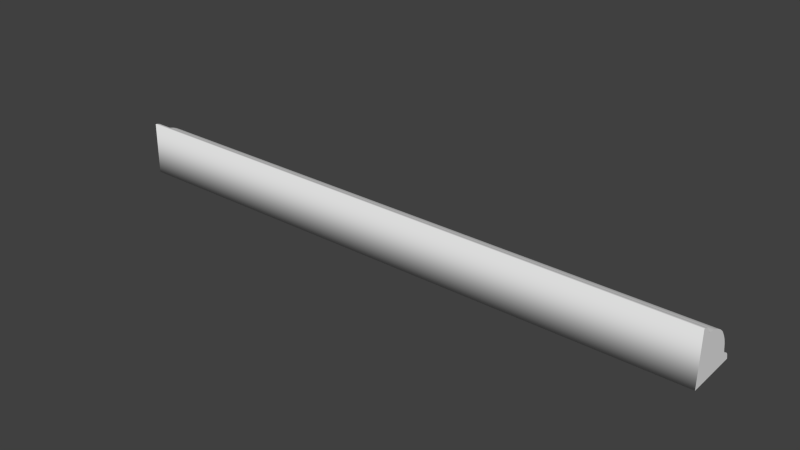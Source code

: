 # Source: Detail_R3.blend  (saved by Blender 2.76.0; exported with 4.5.12 LTS)
import bpy
from mathutils import Matrix  # noqa: F401  (used for matrix-valued properties, if any)

bpy.ops.wm.read_factory_settings(use_empty=True)
scene = bpy.context.scene
scene.name = 'Scene'

# ---- collections
col_collection_1 = bpy.data.collections.new('Collection 1'); scene.collection.children.link(col_collection_1)

# ---- world
world_world = bpy.data.worlds.new('World'); scene.world = world_world
world_world.color = (0.05088, 0.05088, 0.05088)
world_world.use_sun_shadow = False
world_world.sun_shadow_jitter_overblur = 0.0
world_world.cycles.sampling_method = 'MANUAL'
world_world.cycles.sample_map_resolution = 256

# ---- meshes
me_base_point = bpy.data.meshes.new('Base Point')
me_base_point.from_pydata([(0.0, 0.0, 0.0)], [], [])
me_base_point.use_remesh_preserve_volume = False
me_base_point.use_remesh_preserve_attributes = False
me_base_point.use_mirror_vertex_groups = False
me_base_point.update()
me_new_mesh = bpy.data.meshes.new('New Mesh')
me_new_mesh.from_pydata([(4.441e-16, -3.93e-09, 1.178e-08), (0.508, 5.994e-08, 1.252e-08), (-5.821e-11, 0.0005259, 0.04445), (-2.328e-10, 0.00208, 0.04423), (-2.328e-10, 0.003364, 0.04391), (-4.657e-10, 0.00441, 0.04352), (-4.657e-10, 0.005248, 0.04306), (-4.657e-10, 0.005908, 0.04254), (-4.657e-10, 0.006423, 0.04197), (-4.657e-10, 0.006823, 0.04138), (-4.657e-10, 0.007139, 0.04076), (-4.657e-10, 0.007401, 0.04013), (-4.657e-10, 0.007641, 0.0395), (-9.313e-10, 0.00789, 0.03888), (-9.313e-10, 0.008179, 0.03829), (-9.313e-10, 0.00902, 0.03784), (-9.313e-10, 0.01004, 0.03752), (-9.313e-10, 0.01124, 0.03728), (-9.313e-10, 0.01262, 0.03705), (-9.313e-10, 0.01415, 0.03678), (-1.863e-09, 0.01585, 0.03641), (-1.863e-09, 0.01771, 0.0359), (-1.863e-09, 0.01971, 0.03518), (-1.863e-09, 0.02187, 0.03421), (-1.863e-09, 0.02416, 0.03291), (-1.863e-09, 0.02659, 0.03125), (0.508, 0.0005259, 0.04445), (0.508, 0.00208, 0.04423), (0.508, 0.003364, 0.04391), (0.508, 0.00441, 0.04352), (0.508, 0.005248, 0.04306), (0.508, 0.005908, 0.04254), (0.508, 0.006423, 0.04197), (0.508, 0.006823, 0.04138), (0.508, 0.007139, 0.04076), (0.508, 0.007401, 0.04013), (0.508, 0.007641, 0.0395), (0.508, 0.00789, 0.03888), (0.508, 0.008179, 0.03829), (0.508, 0.00902, 0.03784), (0.508, 0.01004, 0.03752), (0.508, 0.01124, 0.03728), (0.508, 0.01262, 0.03705), (0.508, 0.01415, 0.03678), (0.508, 0.01585, 0.03641), (0.508, 0.01771, 0.0359), (0.508, 0.01971, 0.03518), (0.508, 0.02187, 0.03421), (0.508, 0.02416, 0.03291), (0.508, 0.02659, 0.03125), (-3.725e-09, 0.04445, 0.0005539), (-3.725e-09, 0.04423, 0.002107), (-3.725e-09, 0.04391, 0.003391), (-3.725e-09, 0.04352, 0.004435), (-3.725e-09, 0.04306, 0.005273), (-3.725e-09, 0.04254, 0.005933), (-3.725e-09, 0.04197, 0.006447), (-3.725e-09, 0.04137, 0.006847), (-3.725e-09, 0.04075, 0.007162), (-3.725e-09, 0.04012, 0.007425), (-3.725e-09, 0.0395, 0.007665), (-3.725e-09, 0.03888, 0.007913), (-3.725e-09, 0.03829, 0.008202), (-3.725e-09, 0.03784, 0.009043), (-3.725e-09, 0.03752, 0.01007), (-3.725e-09, 0.03727, 0.01126), (-3.725e-09, 0.03704, 0.01264), (-3.725e-09, 0.03677, 0.01417), (-3.725e-09, 0.03641, 0.01587), (-3.725e-09, 0.03589, 0.01773), (-3.725e-09, 0.03518, 0.01973), (-3.725e-09, 0.0342, 0.02188), (-3.725e-09, 0.0329, 0.02417), (-1.863e-09, 0.03124, 0.0266), (-1.863e-09, 0.02915, 0.02916), (0.508, 0.04445, 0.0005539), (0.508, 0.04423, 0.002107), (0.508, 0.04391, 0.003391), (0.508, 0.04352, 0.004435), (0.508, 0.04306, 0.005273), (0.508, 0.04254, 0.005933), (0.508, 0.04197, 0.006447), (0.508, 0.04137, 0.006847), (0.508, 0.04076, 0.007162), (0.508, 0.04012, 0.007425), (0.508, 0.0395, 0.007665), (0.508, 0.03888, 0.007913), (0.508, 0.03829, 0.008202), (0.508, 0.03784, 0.009043), (0.508, 0.03752, 0.01007), (0.508, 0.03727, 0.01126), (0.508, 0.03704, 0.01264), (0.508, 0.03677, 0.01417), (0.508, 0.03641, 0.01587), (0.508, 0.03589, 0.01773), (0.508, 0.03518, 0.01973), (0.508, 0.0342, 0.02188), (0.508, 0.0329, 0.02417), (0.508, 0.03124, 0.0266), (0.508, 0.02915, 0.02916)], [], [(16, 40, 41, 17), (9, 33, 34, 10), (24, 48, 49, 25), (2, 26, 27, 3), (17, 41, 42, 18), (10, 34, 35, 11), (25, 49, 99, 74), (3, 27, 28, 4), (18, 42, 43, 19), (11, 35, 36, 12), (4, 28, 29, 5), (19, 43, 44, 20), (12, 36, 37, 13), (5, 29, 30, 6), (20, 44, 45, 21), (13, 37, 38, 14), (6, 30, 31, 7), (21, 45, 46, 22), (14, 38, 39, 15), (7, 31, 32, 8), (22, 46, 47, 23), (15, 39, 40, 16), (8, 32, 33, 9), (23, 47, 48, 24), (64, 65, 90, 89), (57, 58, 83, 82), (72, 73, 98, 97), (50, 51, 76, 75), (65, 66, 91, 90), (58, 59, 84, 83), (73, 74, 99, 98), (51, 52, 77, 76), (66, 67, 92, 91), (59, 60, 85, 84), (52, 53, 78, 77), (67, 68, 93, 92), (60, 61, 86, 85), (53, 54, 79, 78), (68, 69, 94, 93), (61, 62, 87, 86), (54, 55, 80, 79), (69, 70, 95, 94), (62, 63, 88, 87), (55, 56, 81, 80), (70, 71, 96, 95), (63, 64, 89, 88), (56, 57, 82, 81), (71, 72, 97, 96), (0, 50, 75, 1), (0, 1, 26, 2), (3, 4, 5, 6, 7, 8, 9, 10, 11, 12, 13, 14, 15, 16, 17, 18, 19, 20, 21, 22, 23, 24, 25, 74, 73, 72, 71, 70, 69, 68, 67, 66, 65, 64, 63, 62, 61, 60, 59, 58, 57, 56, 55, 54, 53, 52, 51, 50, 0, 2), (27, 26, 1, 75, 76, 77, 78, 79, 80, 81, 82, 83, 84, 85, 86, 87, 88, 89, 90, 91, 92, 93, 94, 95, 96, 97, 98, 99, 49, 48, 47, 46, 45, 44, 43, 42, 41, 40, 39, 38, 37, 36, 35, 34, 33, 32, 31, 30, 29, 28)])
me_new_mesh.polygons.foreach_set('use_smooth', [True] * 52)
_k = set([(0, 2), (0, 50), (1, 26), (1, 75), (2, 3), (3, 4), (4, 5), (5, 6), (6, 7), (7, 8), (8, 9), (9, 10), (10, 11), (11, 12), (12, 13), (13, 14), (14, 15), (15, 16), (16, 17), (17, 18), (18, 19), (19, 20), (20, 21), (21, 22), (22, 23), (23, 24), (24, 25), (25, 74), (26, 27), (27, 28), (28, 29), (29, 30), (30, 31), (31, 32), (32, 33), (33, 34), (34, 35), (35, 36), (36, 37), (37, 38), (38, 39), (39, 40), (40, 41), (41, 42), (42, 43), (43, 44), (44, 45), (45, 46), (46, 47), (47, 48), (48, 49), (49, 99), (50, 51), (51, 52), (52, 53), (53, 54), (54, 55), (55, 56), (56, 57), (57, 58), (58, 59), (59, 60), (60, 61), (61, 62), (62, 63), (63, 64), (64, 65), (65, 66), (66, 67), (67, 68), (68, 69), (69, 70), (70, 71), (71, 72), (72, 73), (73, 74), (75, 76), (76, 77), (77, 78), (78, 79), (79, 80), (80, 81), (81, 82), (82, 83), (83, 84), (84, 85), (85, 86), (86, 87), (87, 88), (88, 89), (89, 90), (90, 91), (91, 92), (92, 93), (93, 94), (94, 95), (95, 96), (96, 97), (97, 98), (98, 99)])
me_new_mesh.attributes.new('sharp_edge', 'BOOLEAN', 'EDGE').data.foreach_set('value', [ (min(e.vertices), max(e.vertices)) in _k for e in me_new_mesh.edges])
_uv = me_new_mesh.uv_layers.new(name='UVMap')
_uv.uv.foreach_set('vector', [-0.5, 1.004, 1.5, 1.004, 1.5, 1.011, -0.5, 1.011, -0.5, 0.9538, 1.5, 0.9538, 1.5, 0.9611, -0.5, 0.9611, -0.5, 1.105, 1.5, 1.105, 1.5, 1.131, -0.5, 1.131, -0.5, 0.8989, 1.5, 0.8989, 1.5, 0.9073, -0.5, 0.9073, -0.5, 1.011, 1.5, 1.011, 1.5, 1.019, -0.5, 1.019, -0.5, 0.9611, 1.5, 0.9611, 1.5, 0.9683, -0.5, 0.9683, -0.5, 1.131, 1.5, 1.131, 1.5, 1.161, -0.5, 1.161, -0.5, 0.9073, 1.5, 0.9073, 1.5, 0.9154, -0.5, 0.9154, -0.5, 1.019, 1.5, 1.019, 1.5, 1.028, -0.5, 1.028, -0.5, 0.9683, 1.5, 0.9683, 1.5, 0.9753, -0.5, 0.9753, -0.5, 0.9154, 1.5, 0.9154, 1.5, 0.9234, -0.5, 0.9234, -0.5, 1.028, 1.5, 1.028, 1.5, 1.038, -0.5, 1.038, -0.5, 0.9753, 1.5, 0.9753, 1.5, 0.9823, -0.5, 0.9823, -0.5, 0.9234, 1.5, 0.9234, 1.5, 0.9313, -0.5, 0.9313, -0.5, 1.038, 1.5, 1.038, 1.5, 1.05, -0.5, 1.05, -0.5, 0.9823, 1.5, 0.9823, 1.5, 0.9892, -0.5, 0.9892, -0.5, 0.9313, 1.5, 0.9313, 1.5, 0.9389, -0.5, 0.9389, -0.5, 1.05, 1.5, 1.05, 1.5, 1.065, -0.5, 1.065, -0.5, 0.9892, 1.5, 0.9892, 1.5, 0.9969, -0.5, 0.9969, -0.5, 0.9389, 1.5, 0.9389, 1.5, 0.9465, -0.5, 0.9465, -0.5, 1.065, 1.5, 1.065, 1.5, 1.083, -0.5, 1.083, -0.5, 0.9969, 1.5, 0.9969, 1.5, 1.004, -0.5, 1.004, -0.5, 0.9465, 1.5, 0.9465, 1.5, 0.9538, -0.5, 0.9538, -0.5, 1.083, 1.5, 1.083, 1.5, 1.105, -0.5, 1.105, -0.5, 1.38, -0.5, 1.367, 1.5, 1.367, 1.5, 1.38, -0.5, 1.427, -0.5, 1.421, 1.5, 1.421, 1.5, 1.427, -0.5, 1.225, -0.5, 1.195, 1.5, 1.195, 1.5, 1.225, -0.5, 1.5, -0.5, 1.484, 1.5, 1.484, 1.5, 1.5, -0.5, 1.367, -0.5, 1.353, 1.5, 1.353, 1.5, 1.367, -0.5, 1.421, -0.5, 1.416, 1.5, 1.416, 1.5, 1.421, -0.5, 1.195, -0.5, 1.161, 1.5, 1.161, 1.5, 1.195, -0.5, 1.484, -0.5, 1.47, 1.5, 1.47, 1.5, 1.484, -0.5, 1.353, -0.5, 1.337, 1.5, 1.337, 1.5, 1.353, -0.5, 1.416, -0.5, 1.411, 1.5, 1.411, 1.5, 1.416, -0.5, 1.47, -0.5, 1.459, 1.5, 1.459, 1.5, 1.47, -0.5, 1.337, -0.5, 1.319, 1.5, 1.319, 1.5, 1.337, -0.5, 1.411, -0.5, 1.406, 1.5, 1.406, 1.5, 1.411, -0.5, 1.459, -0.5, 1.449, 1.5, 1.449, 1.5, 1.459, -0.5, 1.319, -0.5, 1.299, 1.5, 1.299, 1.5, 1.319, -0.5, 1.406, -0.5, 1.401, 1.5, 1.401, 1.5, 1.406, -0.5, 1.449, -0.5, 1.44, 1.5, 1.44, 1.5, 1.449, -0.5, 1.299, -0.5, 1.277, 1.5, 1.277, 1.5, 1.299, -0.5, 1.401, -0.5, 1.391, 1.5, 1.391, 1.5, 1.401, -0.5, 1.44, -0.5, 1.433, 1.5, 1.433, 1.5, 1.44, -0.5, 1.277, -0.5, 1.252, 1.5, 1.252, 1.5, 1.277, -0.5, 1.391, -0.5, 1.38, 1.5, 1.38, 1.5, 1.391, -0.5, 1.433, -0.5, 1.427, 1.5, 1.427, 1.5, 1.433, -0.5, 1.252, -0.5, 1.225, 1.5, 1.225, 1.5, 1.252, -0.5, 0.4324, -0.5, -0.03379, 1.5, -0.03379, 1.5, 0.4324, -0.5, 0.4324, 1.5, 0.4324, 1.5, 0.8989, -0.5, 0.8989, -0.4991, -0.06139, -0.4978, -0.07482, -0.4962, -0.08573, -0.4943, -0.09445, -0.4922, -0.1013, -0.49, -0.1066, -0.4877, -0.1108, -0.4852, -0.114, -0.4827, -0.1167, -0.4803, -0.1191, -0.4778, -0.1216, -0.4755, -0.1246, -0.4737, -0.1333, -0.4724, -0.144, -0.4714, -0.1566, -0.4704, -0.1709, -0.4693, -0.187, -0.4678, -0.2048, -0.4657, -0.2242, -0.4628, -0.2451, -0.4588, -0.2676, -0.4536, -0.2914, -0.447, -0.3167, -0.4387, -0.3433, -0.4286, -0.3649, -0.419, -0.382, -0.4099, -0.3953, -0.4015, -0.4053, -0.3936, -0.4125, -0.3863, -0.4177, -0.3796, -0.4213, -0.3736, -0.4239, -0.3682, -0.4261, -0.3635, -0.4286, -0.3595, -0.4318, -0.3562, -0.4364, -0.355, -0.4426, -0.354, -0.449, -0.353, -0.4555, -0.352, -0.4621, -0.3507, -0.4686, -0.3491, -0.4748, -0.3471, -0.4806, -0.3445, -0.486, -0.3412, -0.4907, -0.337, -0.4947, -0.332, -0.4979, -0.3259, -0.5, -0.3259, -0.03379, -0.5, -0.04512, -0.3251, -0.4835, -0.3259, -0.4999, -0.1517, -0.4999, -0.156, -0.03379, -0.162, -0.03632, -0.1671, -0.03977, -0.1711, -0.04404, -0.1744, -0.04899, -0.177, -0.05452, -0.1789, -0.0605, -0.1805, -0.06682, -0.1817, -0.07336, -0.1827, -0.08, -0.1836, -0.08662, -0.1845, -0.09311, -0.1856, -0.09935, -0.1889, -0.1042, -0.1929, -0.1076, -0.1976, -0.1104, -0.203, -0.113, -0.209, -0.116, -0.2156, -0.12, -0.2228, -0.1256, -0.2307, -0.1334, -0.239, -0.1439, -0.248, -0.1578, -0.2574, -0.1756, -0.2673, -0.1978, -0.2754, -0.2249, -0.2818, -0.2506, -0.2868, -0.2748, -0.2905, -0.2975, -0.2932, -0.3186, -0.2951, -0.3381, -0.2965, -0.356, -0.2975, -0.3722, -0.2983, -0.3866, -0.2992, -0.3992, -0.3004, -0.41, -0.3021, -0.4188, -0.3044, -0.4219, -0.3068, -0.4246, -0.3093, -0.4272, -0.3117, -0.4301, -0.3142, -0.4334, -0.3165, -0.4377, -0.3187, -0.4432, -0.3207, -0.4502, -0.3224, -0.459, -0.3239, -0.47])
me_new_mesh.materials.append(None)
me_new_mesh.use_remesh_preserve_volume = False
me_new_mesh.use_remesh_preserve_attributes = False
me_new_mesh.use_mirror_vertex_groups = False
me_new_mesh.update()
me_cage = bpy.data.meshes.new('CAGE')
me_cage.from_pydata([(0.0, 0.0, 0.0), (0.0, 0.6096, 0.0), (0.6096, 0.6096, 0.0), (0.6096, 0.0, 0.0), (0.0, 0.0, 0.6096), (0.0, 0.6096, 0.6096), (0.6096, 0.6096, 0.6096), (0.6096, 0.0, 0.6096)], [], [(0, 1, 2, 3), (4, 7, 6, 5), (0, 4, 5, 1), (1, 5, 6, 2), (2, 6, 7, 3), (4, 0, 3, 7)])
me_cage.use_remesh_preserve_volume = False
me_cage.use_remesh_preserve_attributes = False
me_cage.use_mirror_vertex_groups = False
me_cage.update()

# ---- objects
ob_bpassembly_new_assembly = bpy.data.objects.new('BPASSEMBLY.New Assembly', me_base_point)
ob_vpdimz_new_assembly = bpy.data.objects.new('VPDIMZ.New Assembly', None)
ob_vpdimy_new_assembly = bpy.data.objects.new('VPDIMY.New Assembly', None)
ob_vpdimx_new_assembly = bpy.data.objects.new('VPDIMX.New Assembly', None)
ob_mesh_new_assembly_new_mesh = bpy.data.objects.new('MESH.New Assembly.New Mesh', me_new_mesh)
ob_cage_new_assembly_cage = bpy.data.objects.new('CAGE.New Assembly.CAGE', me_cage)

# ---- transforms, parenting, visibility, modifiers, constraints
ob_bpassembly_new_assembly.location = (0.0, 0.0, 0.0)
ob_bpassembly_new_assembly.lineart.crease_threshold = 0.0
ob_vpdimz_new_assembly.parent = ob_bpassembly_new_assembly
ob_vpdimz_new_assembly.location = (0.0, 0.0, 0.04445)
ob_vpdimz_new_assembly.lock_location = (True, True, True)
ob_vpdimz_new_assembly.empty_display_size = 0.3048
ob_vpdimz_new_assembly.empty_image_offset = (0.0, 0.0)
ob_vpdimz_new_assembly.lineart.crease_threshold = 0.0
ob_vpdimy_new_assembly.parent = ob_bpassembly_new_assembly
ob_vpdimy_new_assembly.location = (0.0, 0.04445, 0.0)
ob_vpdimy_new_assembly.lock_location = (True, True, True)
ob_vpdimy_new_assembly.empty_display_size = 0.3048
ob_vpdimy_new_assembly.empty_image_offset = (0.0, 0.0)
ob_vpdimy_new_assembly.lineart.crease_threshold = 0.0
ob_vpdimx_new_assembly.parent = ob_bpassembly_new_assembly
ob_vpdimx_new_assembly.location = (0.508, 0.0, 0.0)
ob_vpdimx_new_assembly.lock_location = (False, True, True)
ob_vpdimx_new_assembly.empty_display_size = 0.3048
ob_vpdimx_new_assembly.empty_image_offset = (0.0, 0.0)
ob_vpdimx_new_assembly.lineart.crease_threshold = 0.0
ob_mesh_new_assembly_new_mesh.parent = ob_bpassembly_new_assembly
ob_mesh_new_assembly_new_mesh.location = (0.0, 0.0, 0.0)
ob_mesh_new_assembly_new_mesh.lock_location = (True, True, True)
ob_mesh_new_assembly_new_mesh.lineart.crease_threshold = 0.0
_vg = ob_mesh_new_assembly_new_mesh.vertex_groups.new(name='X Dimension')
_vg = ob_mesh_new_assembly_new_mesh.vertex_groups.new(name='Y Dimension')
_vg = ob_mesh_new_assembly_new_mesh.vertex_groups.new(name='Z Dimension')
_m = ob_mesh_new_assembly_new_mesh.modifiers.new('Hook-VPDIMX.New Assembly', 'HOOK')
_m.center = (0.508, 0.0, 0.0)
_m.matrix_inverse = ((1.0, 0.0, 0.0, -0.508), (0.0, 1.0, 0.0, 0.0), (0.0, 0.0, 1.0, 0.0), (0.0, 0.0, 0.0, 1.0))
_m.object = ob_vpdimx_new_assembly
_m = ob_mesh_new_assembly_new_mesh.modifiers.new('EdgeSplit', 'EDGE_SPLIT')
_m.use_edge_angle = False
ob_cage_new_assembly_cage.parent = ob_bpassembly_new_assembly
ob_cage_new_assembly_cage.location = (0.0, 0.0, 0.0)
ob_cage_new_assembly_cage.lock_location = (True, True, True)
ob_cage_new_assembly_cage.lock_rotation = (True, True, True)
ob_cage_new_assembly_cage.hide_select = True
ob_cage_new_assembly_cage.visible_camera = False
ob_cage_new_assembly_cage.visible_diffuse = False
ob_cage_new_assembly_cage.visible_glossy = False
ob_cage_new_assembly_cage.visible_transmission = False
ob_cage_new_assembly_cage.visible_shadow = False
ob_cage_new_assembly_cage.display_type = 'WIRE'
ob_cage_new_assembly_cage.lineart.crease_threshold = 0.0
_vg = ob_cage_new_assembly_cage.vertex_groups.new(name='X Dimension')
_vg = ob_cage_new_assembly_cage.vertex_groups.new(name='Y Dimension')
_vg = ob_cage_new_assembly_cage.vertex_groups.new(name='Z Dimension')
_m = ob_cage_new_assembly_cage.modifiers.new('Hook-VPDIMX.New Assembly', 'HOOK')
_m.center = (0.6096, 0.0, 0.0)
_m.matrix_inverse = ((1.0, 0.0, 0.0, -0.6096), (0.0, 1.0, 0.0, 0.0), (0.0, 0.0, 1.0, 0.0), (0.0, 0.0, 0.0, 1.0))
_m.object = ob_vpdimx_new_assembly
_m = ob_cage_new_assembly_cage.modifiers.new('Hook-VPDIMY.New Assembly', 'HOOK')
_m.center = (0.0, 0.6096, 0.0)
_m.matrix_inverse = ((1.0, 0.0, 0.0, 0.0), (0.0, 1.0, 0.0, -0.6096), (0.0, 0.0, 1.0, 0.0), (0.0, 0.0, 0.0, 1.0))
_m.object = ob_vpdimy_new_assembly
_m = ob_cage_new_assembly_cage.modifiers.new('Hook-VPDIMZ.New Assembly', 'HOOK')
_m.center = (0.0, 0.0, 0.6096)
_m.matrix_inverse = ((1.0, 0.0, 0.0, 0.0), (0.0, 1.0, 0.0, 0.0), (0.0, 0.0, 1.0, -0.6096), (0.0, 0.0, 0.0, 1.0))
_m.object = ob_vpdimz_new_assembly

# ---- collection membership
col_collection_1.objects.link(ob_bpassembly_new_assembly)
col_collection_1.objects.link(ob_vpdimz_new_assembly)
col_collection_1.objects.link(ob_vpdimy_new_assembly)
col_collection_1.objects.link(ob_vpdimx_new_assembly)
col_collection_1.objects.link(ob_mesh_new_assembly_new_mesh)
col_collection_1.objects.link(ob_cage_new_assembly_cage)

# ---- scene / render settings (as saved in the file)
scene.frame_start = 1; scene.frame_end = 250; scene.frame_set(1)
scene.render.engine = 'CYCLES'
scene.render.resolution_percentage = 50
scene.render.dither_intensity = 0.0
scene.cycles.use_denoising = False
scene.cycles.samples = 100
scene.cycles.sampling_pattern = 'TABULATED_SOBOL'
scene.cycles.light_sampling_threshold = 0.0
scene.cycles.use_adaptive_sampling = False
scene.cycles.use_light_tree = False
scene.cycles.caustics_reflective = False
scene.cycles.caustics_refractive = False
scene.cycles.blur_glossy = 0.0
scene.cycles.max_bounces = 6
scene.cycles.pixel_filter_type = 'GAUSSIAN'
scene.cycles.sample_clamp_direct = 1.0
scene.cycles.sample_clamp_indirect = 1.0
scene.view_settings.view_transform = 'Standard'
bpy.context.view_layer.update()

# ---- added for rendering (the .blend has no active camera and no usable light): camera, sun
cam_auto = bpy.data.cameras.new('AutoCamera')
cam_auto.lens = 50.0
cam_auto.sensor_width = 36.0
cam_auto.clip_end = 1000.0
ob_auto_camera = bpy.data.objects.new('AutoCamera', cam_auto)
scene.collection.objects.link(ob_auto_camera)
ob_auto_camera.location = (0.727599, -0.546094, 0.401104)
ob_auto_camera.rotation_euler = (1.09748, -7.21219e-08, 0.694738)
scene.camera = ob_auto_camera
light_auto_sun = bpy.data.lights.new('AutoSun', 'SUN')
light_auto_sun.energy = 3.0
light_auto_sun.angle = 0.0523599
ob_auto_sun = bpy.data.objects.new('AutoSun', light_auto_sun)
scene.collection.objects.link(ob_auto_sun)
ob_auto_sun.rotation_euler = (0.872665, 0.174533, 0.523599)
bpy.context.view_layer.update()
